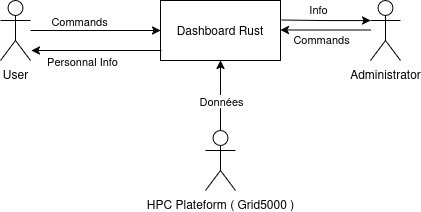

The diagram above was exported from draw.io. Its source (the exported page's mxGraphModel, read from the mxfile embedded in the PNG):
<mxGraphModel dx="1368" dy="760" grid="1" gridSize="10" guides="1" tooltips="1" connect="1" arrows="1" fold="1" page="1" pageScale="1" pageWidth="827" pageHeight="1169" math="0" shadow="0">
  <root>
    <mxCell id="0" />
    <mxCell id="1" parent="0" />
    <mxCell id="Ts6Sc8tetPBphA7_N4Us-1" value="&lt;p align=&quot;center&quot; class=&quot;MsoTitle&quot;&gt;Dashboard Rust&lt;br&gt;&lt;/p&gt;" style="rounded=0;whiteSpace=wrap;html=1;" parent="1" vertex="1">
      <mxGeometry x="350" y="290" width="120" height="60" as="geometry" />
    </mxCell>
    <mxCell id="Ts6Sc8tetPBphA7_N4Us-2" style="edgeStyle=orthogonalEdgeStyle;rounded=0;orthogonalLoop=1;jettySize=auto;html=1;" parent="1" source="Ts6Sc8tetPBphA7_N4Us-4" target="Ts6Sc8tetPBphA7_N4Us-1" edge="1">
      <mxGeometry relative="1" as="geometry" />
    </mxCell>
    <mxCell id="Ts6Sc8tetPBphA7_N4Us-3" value="Commands" style="edgeLabel;html=1;align=center;verticalAlign=middle;resizable=0;points=[];" parent="Ts6Sc8tetPBphA7_N4Us-2" vertex="1" connectable="0">
      <mxGeometry x="-0.2677" y="-3" relative="1" as="geometry">
        <mxPoint y="-13" as="offset" />
      </mxGeometry>
    </mxCell>
    <mxCell id="Ts6Sc8tetPBphA7_N4Us-4" value="User" style="shape=umlActor;verticalLabelPosition=bottom;verticalAlign=top;html=1;outlineConnect=0;" parent="1" vertex="1">
      <mxGeometry x="190" y="290" width="30" height="60" as="geometry" />
    </mxCell>
    <mxCell id="Ts6Sc8tetPBphA7_N4Us-5" style="edgeStyle=orthogonalEdgeStyle;rounded=0;orthogonalLoop=1;jettySize=auto;html=1;endArrow=none;endFill=0;startArrow=classic;startFill=1;" parent="1" edge="1">
      <mxGeometry relative="1" as="geometry">
        <mxPoint x="221" y="340" as="sourcePoint" />
        <mxPoint x="351" y="340" as="targetPoint" />
      </mxGeometry>
    </mxCell>
    <mxCell id="Ts6Sc8tetPBphA7_N4Us-6" value="Personnal Info" style="edgeLabel;html=1;align=center;verticalAlign=middle;resizable=0;points=[];" parent="Ts6Sc8tetPBphA7_N4Us-5" vertex="1" connectable="0">
      <mxGeometry x="-0.0985" y="4" relative="1" as="geometry">
        <mxPoint x="-9" y="14" as="offset" />
      </mxGeometry>
    </mxCell>
    <mxCell id="Ts6Sc8tetPBphA7_N4Us-7" value="Administrator" style="shape=umlActor;verticalLabelPosition=bottom;verticalAlign=top;html=1;outlineConnect=0;" parent="1" vertex="1">
      <mxGeometry x="560" y="290" width="30" height="60" as="geometry" />
    </mxCell>
    <mxCell id="Ts6Sc8tetPBphA7_N4Us-8" style="edgeStyle=orthogonalEdgeStyle;rounded=0;orthogonalLoop=1;jettySize=auto;html=1;endArrow=none;endFill=0;startArrow=classic;startFill=1;" parent="1" edge="1">
      <mxGeometry relative="1" as="geometry">
        <mxPoint x="470" y="319.5" as="sourcePoint" />
        <mxPoint x="560" y="319.5" as="targetPoint" />
      </mxGeometry>
    </mxCell>
    <mxCell id="Ts6Sc8tetPBphA7_N4Us-10" value="HPC Plateform ( Grid5000 )" style="shape=umlActor;verticalLabelPosition=bottom;verticalAlign=top;html=1;outlineConnect=0;" parent="1" vertex="1">
      <mxGeometry x="395" y="420" width="30" height="60" as="geometry" />
    </mxCell>
    <mxCell id="Ts6Sc8tetPBphA7_N4Us-13" style="edgeStyle=orthogonalEdgeStyle;rounded=0;orthogonalLoop=1;jettySize=auto;html=1;entryX=0.5;entryY=1;entryDx=0;entryDy=0;exitX=0.5;exitY=0;exitDx=0;exitDy=0;exitPerimeter=0;" parent="1" source="Ts6Sc8tetPBphA7_N4Us-10" target="Ts6Sc8tetPBphA7_N4Us-1" edge="1">
      <mxGeometry relative="1" as="geometry" />
    </mxCell>
    <mxCell id="Ts6Sc8tetPBphA7_N4Us-14" value="Données" style="edgeLabel;html=1;align=center;verticalAlign=middle;resizable=0;points=[];" parent="Ts6Sc8tetPBphA7_N4Us-13" vertex="1" connectable="0">
      <mxGeometry x="0.2266" y="-4" relative="1" as="geometry">
        <mxPoint x="-4" y="13" as="offset" />
      </mxGeometry>
    </mxCell>
    <mxCell id="Ts6Sc8tetPBphA7_N4Us-20" style="edgeStyle=orthogonalEdgeStyle;rounded=0;orthogonalLoop=1;jettySize=auto;html=1;endArrow=none;endFill=0;startArrow=classic;startFill=1;exitX=0;exitY=0.3333333333333333;exitDx=0;exitDy=0;exitPerimeter=0;entryX=1.006;entryY=0.324;entryDx=0;entryDy=0;entryPerimeter=0;" parent="1" source="Ts6Sc8tetPBphA7_N4Us-7" target="Ts6Sc8tetPBphA7_N4Us-1" edge="1">
      <mxGeometry relative="1" as="geometry">
        <mxPoint x="500" y="410" as="sourcePoint" />
        <mxPoint x="630" y="410" as="targetPoint" />
      </mxGeometry>
    </mxCell>
    <mxCell id="Ts6Sc8tetPBphA7_N4Us-21" value="Commands" style="edgeLabel;html=1;align=center;verticalAlign=middle;resizable=0;points=[];" parent="Ts6Sc8tetPBphA7_N4Us-20" vertex="1" connectable="0">
      <mxGeometry x="-0.0985" y="4" relative="1" as="geometry">
        <mxPoint x="-9" y="14" as="offset" />
      </mxGeometry>
    </mxCell>
    <mxCell id="Ts6Sc8tetPBphA7_N4Us-22" value="&lt;div&gt;Info&lt;/div&gt;" style="edgeLabel;html=1;align=center;verticalAlign=middle;resizable=0;points=[];" parent="1" vertex="1" connectable="0">
      <mxGeometry x="505.00444444444435" y="300.0000000000001" as="geometry">
        <mxPoint x="2" y="-2" as="offset" />
      </mxGeometry>
    </mxCell>
  </root>
</mxGraphModel>